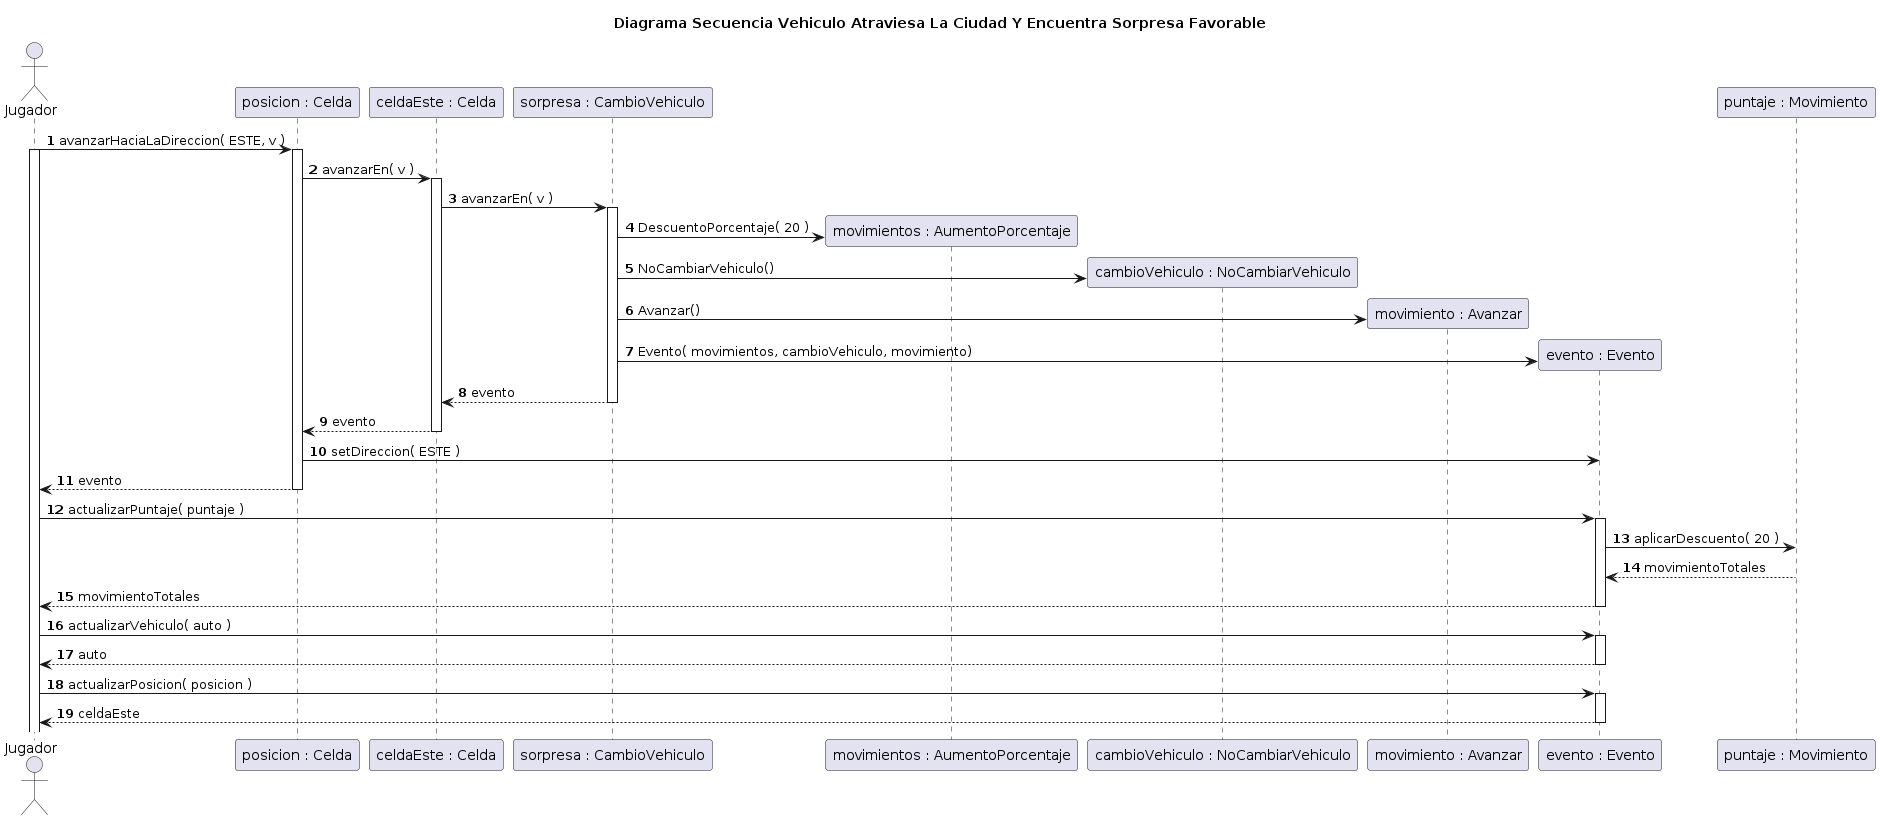

The diagram above was rendered by PlantUML. Its source (embedded in the PNG):
@startuml
title Diagrama Secuencia Vehiculo Atraviesa La Ciudad Y Encuentra Sorpresa Favorable

autonumber

actor Jugador

Jugador -> "posicion : Celda"++: avanzarHaciaLaDireccion( ESTE, v )

activate Jugador
"posicion : Celda" -> "celdaEste : Celda"++: avanzarEn( v )


"celdaEste : Celda" -> "sorpresa : CambioVehiculo"++: avanzarEn( v )

create "movimientos : AumentoPorcentaje"
"sorpresa : CambioVehiculo"-> "movimientos : AumentoPorcentaje":  DescuentoPorcentaje( 20 )

create "cambioVehiculo : NoCambiarVehiculo"
"sorpresa : CambioVehiculo" -> "cambioVehiculo : NoCambiarVehiculo": NoCambiarVehiculo()

create "movimiento : Avanzar"
"sorpresa : CambioVehiculo"  -> "movimiento : Avanzar": Avanzar()

create "evento : Evento"
"sorpresa : CambioVehiculo"  -> "evento : Evento": Evento( movimientos, cambioVehiculo, movimiento)

"sorpresa : CambioVehiculo" --> "celdaEste : Celda"--: evento

"celdaEste : Celda" --> "posicion : Celda": evento
deactivate "celdaEste : Celda"
"posicion : Celda" -> "evento : Evento": setDireccion( ESTE )
"posicion : Celda" --> Jugador--: evento


Jugador -> "evento : Evento"++: actualizarPuntaje( puntaje )
"evento : Evento" -> "puntaje : Movimiento": aplicarDescuento( 20 )
"puntaje : Movimiento" --> "evento : Evento": movimientoTotales
Jugador <-- "evento : Evento"--: movimientoTotales

Jugador -> "evento : Evento"++: actualizarVehiculo( auto )
Jugador <-- "evento : Evento"--: auto

Jugador -> "evento : Evento"++: actualizarPosicion( posicion )
Jugador <-- "evento : Evento"--: celdaEste

@enduml